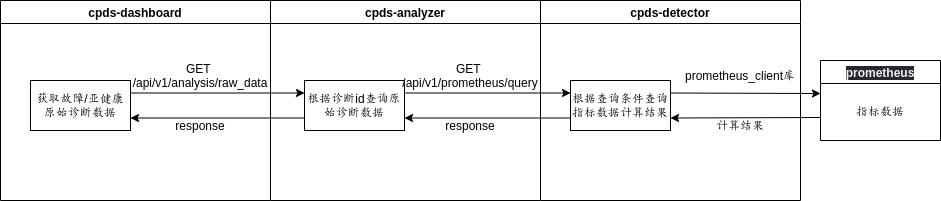

The diagram above was exported from draw.io. Its source (the exported page's mxGraphModel, read from the mxfile embedded in the PNG):
<mxGraphModel dx="1005" dy="541" grid="1" gridSize="10" guides="1" tooltips="1" connect="1" arrows="1" fold="1" page="1" pageScale="1" pageWidth="827" pageHeight="1169" math="0" shadow="0">
  <root>
    <mxCell id="0" />
    <mxCell id="1" parent="0" />
    <mxCell id="eu_bfnzUl6ojQOc__mN--1" value="cpds-dashboard" style="swimlane;whiteSpace=wrap;html=1;swimlaneLine=1;glass=0;shadow=0;rounded=0;swimlaneFillColor=default;gradientColor=none;" parent="1" vertex="1">
      <mxGeometry x="10" y="120" width="270" height="200" as="geometry">
        <mxRectangle x="20" y="40" width="130" height="30" as="alternateBounds" />
      </mxGeometry>
    </mxCell>
    <mxCell id="eu_bfnzUl6ojQOc__mN--2" value="GET&amp;nbsp;&lt;br&gt;/api/v1/analysis/raw_data" style="text;html=1;strokeColor=none;fillColor=none;align=center;verticalAlign=middle;whiteSpace=wrap;rounded=0;" parent="eu_bfnzUl6ojQOc__mN--1" vertex="1">
      <mxGeometry x="140" y="60" width="120" height="30" as="geometry" />
    </mxCell>
    <mxCell id="eu_bfnzUl6ojQOc__mN--3" value="response" style="text;html=1;strokeColor=none;fillColor=none;align=center;verticalAlign=middle;whiteSpace=wrap;rounded=0;" parent="eu_bfnzUl6ojQOc__mN--1" vertex="1">
      <mxGeometry x="140" y="110" width="120" height="30" as="geometry" />
    </mxCell>
    <mxCell id="eu_bfnzUl6ojQOc__mN--4" value="获取故障/亚健康原始诊断数据" style="rounded=0;whiteSpace=wrap;html=1;" parent="eu_bfnzUl6ojQOc__mN--1" vertex="1">
      <mxGeometry x="30" y="80" width="100" height="50" as="geometry" />
    </mxCell>
    <mxCell id="eu_bfnzUl6ojQOc__mN--5" value="cpds-analyzer" style="swimlane;whiteSpace=wrap;html=1;swimlaneLine=1;glass=0;shadow=0;rounded=0;swimlaneFillColor=default;gradientColor=none;" parent="1" vertex="1">
      <mxGeometry x="280" y="120" width="270" height="200" as="geometry">
        <mxRectangle x="20" y="40" width="130" height="30" as="alternateBounds" />
      </mxGeometry>
    </mxCell>
    <mxCell id="eu_bfnzUl6ojQOc__mN--8" value="根据诊断id查询原始诊断数据" style="rounded=0;whiteSpace=wrap;html=1;" parent="eu_bfnzUl6ojQOc__mN--5" vertex="1">
      <mxGeometry x="34" y="80" width="100" height="50" as="geometry" />
    </mxCell>
    <mxCell id="eu_bfnzUl6ojQOc__mN--17" value="GET&amp;nbsp;&lt;br&gt;/api/v1/prometheus/query" style="text;html=1;strokeColor=none;fillColor=none;align=center;verticalAlign=middle;whiteSpace=wrap;rounded=0;" parent="eu_bfnzUl6ojQOc__mN--5" vertex="1">
      <mxGeometry x="140" y="60" width="120" height="30" as="geometry" />
    </mxCell>
    <mxCell id="eu_bfnzUl6ojQOc__mN--18" value="response" style="text;html=1;strokeColor=none;fillColor=none;align=center;verticalAlign=middle;whiteSpace=wrap;rounded=0;" parent="eu_bfnzUl6ojQOc__mN--5" vertex="1">
      <mxGeometry x="140" y="110" width="120" height="30" as="geometry" />
    </mxCell>
    <mxCell id="eu_bfnzUl6ojQOc__mN--9" value="cpds-detector" style="swimlane;whiteSpace=wrap;html=1;swimlaneLine=1;glass=0;shadow=0;rounded=0;swimlaneFillColor=default;gradientColor=none;" parent="1" vertex="1">
      <mxGeometry x="550" y="120" width="260" height="200" as="geometry">
        <mxRectangle x="20" y="40" width="130" height="30" as="alternateBounds" />
      </mxGeometry>
    </mxCell>
    <mxCell id="eu_bfnzUl6ojQOc__mN--10" value="根据查询条件查询指标数据计算结果" style="rounded=0;whiteSpace=wrap;html=1;" parent="eu_bfnzUl6ojQOc__mN--9" vertex="1">
      <mxGeometry x="30" y="80" width="100" height="50" as="geometry" />
    </mxCell>
    <mxCell id="ynlTJnAwqK_aOrYli8q_-6" value="prometheus_client库" style="text;html=1;strokeColor=none;fillColor=none;align=center;verticalAlign=middle;whiteSpace=wrap;rounded=0;" parent="eu_bfnzUl6ojQOc__mN--9" vertex="1">
      <mxGeometry x="140" y="60" width="120" height="30" as="geometry" />
    </mxCell>
    <mxCell id="ynlTJnAwqK_aOrYli8q_-7" value="计算结果" style="text;html=1;strokeColor=none;fillColor=none;align=center;verticalAlign=middle;whiteSpace=wrap;rounded=0;" parent="eu_bfnzUl6ojQOc__mN--9" vertex="1">
      <mxGeometry x="140" y="110" width="120" height="30" as="geometry" />
    </mxCell>
    <mxCell id="eu_bfnzUl6ojQOc__mN--11" style="edgeStyle=none;rounded=0;html=1;exitX=1;exitY=0.25;exitDx=0;exitDy=0;entryX=0;entryY=0.25;entryDx=0;entryDy=0;" parent="1" source="eu_bfnzUl6ojQOc__mN--4" target="eu_bfnzUl6ojQOc__mN--8" edge="1">
      <mxGeometry relative="1" as="geometry" />
    </mxCell>
    <mxCell id="eu_bfnzUl6ojQOc__mN--12" style="edgeStyle=none;rounded=0;html=1;exitX=0;exitY=0.75;exitDx=0;exitDy=0;entryX=1;entryY=0.75;entryDx=0;entryDy=0;" parent="1" source="eu_bfnzUl6ojQOc__mN--8" target="eu_bfnzUl6ojQOc__mN--4" edge="1">
      <mxGeometry relative="1" as="geometry" />
    </mxCell>
    <mxCell id="eu_bfnzUl6ojQOc__mN--15" style="edgeStyle=none;rounded=0;html=1;exitX=1;exitY=0.25;exitDx=0;exitDy=0;entryX=0;entryY=0.25;entryDx=0;entryDy=0;" parent="1" source="eu_bfnzUl6ojQOc__mN--8" target="eu_bfnzUl6ojQOc__mN--10" edge="1">
      <mxGeometry relative="1" as="geometry" />
    </mxCell>
    <mxCell id="eu_bfnzUl6ojQOc__mN--16" style="edgeStyle=none;rounded=0;html=1;exitX=0;exitY=0.75;exitDx=0;exitDy=0;entryX=1;entryY=0.75;entryDx=0;entryDy=0;" parent="1" source="eu_bfnzUl6ojQOc__mN--10" target="eu_bfnzUl6ojQOc__mN--8" edge="1">
      <mxGeometry relative="1" as="geometry" />
    </mxCell>
    <mxCell id="ynlTJnAwqK_aOrYli8q_-1" value="&lt;meta charset=&quot;utf-8&quot;&gt;&lt;span style=&quot;color: rgb(240, 240, 240); font-family: Helvetica; font-size: 12px; font-style: normal; font-variant-ligatures: normal; font-variant-caps: normal; font-weight: 700; letter-spacing: normal; orphans: 2; text-align: center; text-indent: 0px; text-transform: none; widows: 2; word-spacing: 0px; -webkit-text-stroke-width: 0px; background-color: rgb(42, 37, 47); text-decoration-thickness: initial; text-decoration-style: initial; text-decoration-color: initial; float: none; display: inline !important;&quot;&gt;prometheus&lt;/span&gt;" style="swimlane;whiteSpace=wrap;html=1;rounded=0;shadow=0;glass=0;sketch=0;swimlaneFillColor=default;" parent="1" vertex="1">
      <mxGeometry x="830" y="180" width="120" height="80" as="geometry" />
    </mxCell>
    <mxCell id="ynlTJnAwqK_aOrYli8q_-2" value="指标数据" style="text;html=1;strokeColor=none;fillColor=none;align=center;verticalAlign=middle;whiteSpace=wrap;rounded=0;" parent="ynlTJnAwqK_aOrYli8q_-1" vertex="1">
      <mxGeometry x="30" y="36" width="60" height="30" as="geometry" />
    </mxCell>
    <mxCell id="ynlTJnAwqK_aOrYli8q_-3" style="edgeStyle=none;rounded=0;html=1;exitX=1;exitY=0.25;exitDx=0;exitDy=0;" parent="1" source="eu_bfnzUl6ojQOc__mN--10" edge="1">
      <mxGeometry relative="1" as="geometry">
        <mxPoint x="830" y="213" as="targetPoint" />
      </mxGeometry>
    </mxCell>
    <mxCell id="ynlTJnAwqK_aOrYli8q_-5" style="edgeStyle=none;rounded=0;html=1;exitX=1;exitY=0.75;exitDx=0;exitDy=0;endArrow=none;endFill=0;startArrow=classic;startFill=1;" parent="1" source="eu_bfnzUl6ojQOc__mN--10" edge="1">
      <mxGeometry relative="1" as="geometry">
        <mxPoint x="830" y="237" as="targetPoint" />
      </mxGeometry>
    </mxCell>
  </root>
</mxGraphModel>